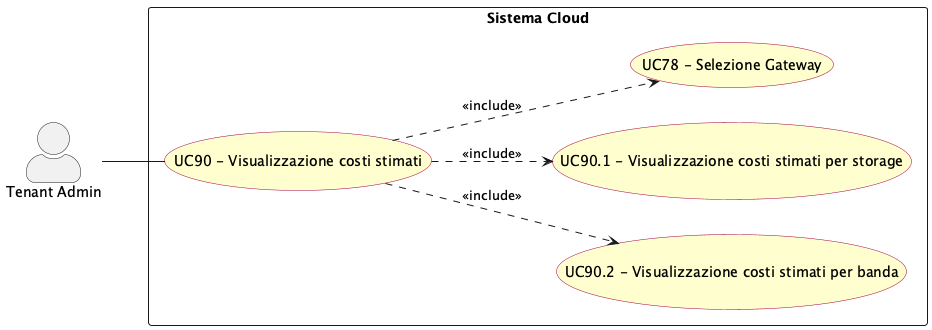

The diagram above was rendered by PlantUML. Its source (embedded in the PNG):
@startuml visualizzazione_costi_stimati
left to right direction
skinparam actorStyle awesome
skinparam usecase {
  BackgroundColor #FEFECE
  BorderColor #A80036
}

actor "Tenant Admin" as tenant_adm

rectangle "Sistema Cloud" {
  usecase "UC90.2 - Visualizzazione costi stimati per banda" as UC90_2
  usecase "UC90 - Visualizzazione costi stimati" as UC90
  usecase "UC90.1 - Visualizzazione costi stimati per storage" as UC90_1
  usecase "UC78 - Selezione Gateway" as UC78
}

tenant_adm -- UC90

UC90 ..> UC78 : <<include>>
UC90 ..> UC90_1 : <<include>>
UC90 ..> UC90_2 : <<include>>

@enduml